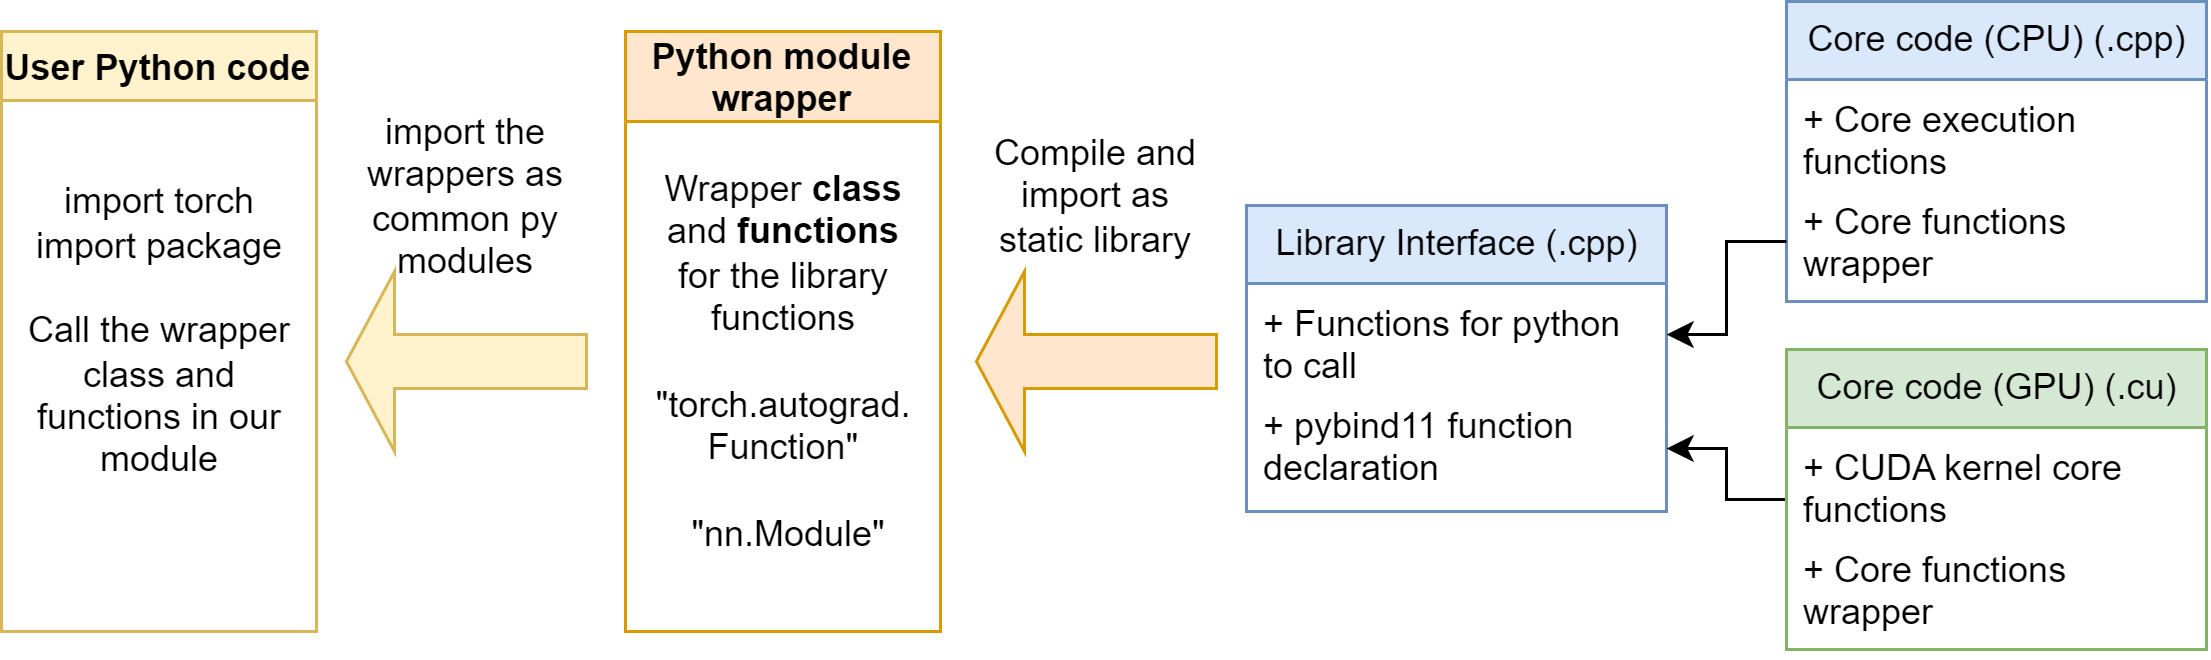

The diagram above was exported from draw.io. Its source (the exported page's mxGraphModel, read from the mxfile embedded in the PNG):
<mxGraphModel dx="875" dy="452" grid="1" gridSize="10" guides="1" tooltips="1" connect="1" arrows="1" fold="1" page="1" pageScale="1" pageWidth="827" pageHeight="1169" math="0" shadow="0">
  <root>
    <mxCell id="0" />
    <mxCell id="1" parent="0" />
    <mxCell id="92cquf4HrpRwrq0v_yNI-1" value="User Python code" style="swimlane;fillColor=#fff2cc;strokeColor=#d6b656;" parent="1" vertex="1">
      <mxGeometry x="65" y="180" width="105" height="200" as="geometry" />
    </mxCell>
    <mxCell id="92cquf4HrpRwrq0v_yNI-22" value="import torch&lt;br&gt;import package&lt;br&gt;&lt;br style=&quot;border-color: var(--border-color);&quot;&gt;&lt;span style=&quot;&quot;&gt;Call the wrapper class and functions in our module&lt;/span&gt;" style="text;html=1;strokeColor=none;fillColor=none;align=center;verticalAlign=middle;whiteSpace=wrap;rounded=0;" parent="92cquf4HrpRwrq0v_yNI-1" vertex="1">
      <mxGeometry x="2.5" y="40" width="100" height="120" as="geometry" />
    </mxCell>
    <mxCell id="92cquf4HrpRwrq0v_yNI-2" value="" style="shape=singleArrow;direction=west;whiteSpace=wrap;html=1;fillColor=#ffe6cc;strokeColor=#d79b00;" parent="1" vertex="1">
      <mxGeometry x="390" y="260" width="80" height="60" as="geometry" />
    </mxCell>
    <mxCell id="92cquf4HrpRwrq0v_yNI-3" value="Library Interface (.cpp)" style="swimlane;fontStyle=0;childLayout=stackLayout;horizontal=1;startSize=26;fillColor=#dae8fc;horizontalStack=0;resizeParent=1;resizeParentMax=0;resizeLast=0;collapsible=1;marginBottom=0;html=1;strokeColor=#6c8ebf;" parent="1" vertex="1">
      <mxGeometry x="480" y="238" width="140" height="102" as="geometry" />
    </mxCell>
    <mxCell id="92cquf4HrpRwrq0v_yNI-4" value="+ Functions for python to call" style="text;strokeColor=none;fillColor=none;align=left;verticalAlign=top;spacingLeft=4;spacingRight=4;overflow=hidden;rotatable=0;points=[[0,0.5],[1,0.5]];portConstraint=eastwest;whiteSpace=wrap;html=1;" parent="92cquf4HrpRwrq0v_yNI-3" vertex="1">
      <mxGeometry y="26" width="140" height="34" as="geometry" />
    </mxCell>
    <mxCell id="92cquf4HrpRwrq0v_yNI-5" value="+ pybind11 function declaration" style="text;strokeColor=none;fillColor=none;align=left;verticalAlign=top;spacingLeft=4;spacingRight=4;overflow=hidden;rotatable=0;points=[[0,0.5],[1,0.5]];portConstraint=eastwest;whiteSpace=wrap;html=1;" parent="92cquf4HrpRwrq0v_yNI-3" vertex="1">
      <mxGeometry y="60" width="140" height="42" as="geometry" />
    </mxCell>
    <mxCell id="92cquf4HrpRwrq0v_yNI-16" style="edgeStyle=orthogonalEdgeStyle;rounded=0;orthogonalLoop=1;jettySize=auto;html=1;entryX=1;entryY=0.5;entryDx=0;entryDy=0;" parent="1" source="92cquf4HrpRwrq0v_yNI-7" target="92cquf4HrpRwrq0v_yNI-5" edge="1">
      <mxGeometry relative="1" as="geometry" />
    </mxCell>
    <mxCell id="92cquf4HrpRwrq0v_yNI-7" value="Core code (GPU) (.cu)" style="swimlane;fontStyle=0;childLayout=stackLayout;horizontal=1;startSize=26;fillColor=#d5e8d4;horizontalStack=0;resizeParent=1;resizeParentMax=0;resizeLast=0;collapsible=1;marginBottom=0;html=1;strokeColor=#82b366;" parent="1" vertex="1">
      <mxGeometry x="660" y="286" width="140" height="100" as="geometry" />
    </mxCell>
    <mxCell id="92cquf4HrpRwrq0v_yNI-8" value="+ CUDA kernel core functions" style="text;strokeColor=none;fillColor=none;align=left;verticalAlign=top;spacingLeft=4;spacingRight=4;overflow=hidden;rotatable=0;points=[[0,0.5],[1,0.5]];portConstraint=eastwest;whiteSpace=wrap;html=1;" parent="92cquf4HrpRwrq0v_yNI-7" vertex="1">
      <mxGeometry y="26" width="140" height="34" as="geometry" />
    </mxCell>
    <mxCell id="92cquf4HrpRwrq0v_yNI-9" value="+ Core functions wrapper" style="text;strokeColor=none;fillColor=none;align=left;verticalAlign=top;spacingLeft=4;spacingRight=4;overflow=hidden;rotatable=0;points=[[0,0.5],[1,0.5]];portConstraint=eastwest;whiteSpace=wrap;html=1;" parent="92cquf4HrpRwrq0v_yNI-7" vertex="1">
      <mxGeometry y="60" width="140" height="40" as="geometry" />
    </mxCell>
    <mxCell id="92cquf4HrpRwrq0v_yNI-11" value="Core code (CPU) (.cpp)" style="swimlane;fontStyle=0;childLayout=stackLayout;horizontal=1;startSize=26;fillColor=#dae8fc;horizontalStack=0;resizeParent=1;resizeParentMax=0;resizeLast=0;collapsible=1;marginBottom=0;html=1;strokeColor=#6c8ebf;" parent="1" vertex="1">
      <mxGeometry x="660" y="170" width="140" height="100" as="geometry" />
    </mxCell>
    <mxCell id="92cquf4HrpRwrq0v_yNI-12" value="+ Core execution functions" style="text;strokeColor=none;fillColor=none;align=left;verticalAlign=top;spacingLeft=4;spacingRight=4;overflow=hidden;rotatable=0;points=[[0,0.5],[1,0.5]];portConstraint=eastwest;whiteSpace=wrap;html=1;" parent="92cquf4HrpRwrq0v_yNI-11" vertex="1">
      <mxGeometry y="26" width="140" height="34" as="geometry" />
    </mxCell>
    <mxCell id="92cquf4HrpRwrq0v_yNI-13" value="+ Core functions wrapper" style="text;strokeColor=none;fillColor=none;align=left;verticalAlign=top;spacingLeft=4;spacingRight=4;overflow=hidden;rotatable=0;points=[[0,0.5],[1,0.5]];portConstraint=eastwest;whiteSpace=wrap;html=1;" parent="92cquf4HrpRwrq0v_yNI-11" vertex="1">
      <mxGeometry y="60" width="140" height="40" as="geometry" />
    </mxCell>
    <mxCell id="92cquf4HrpRwrq0v_yNI-15" style="edgeStyle=orthogonalEdgeStyle;rounded=0;orthogonalLoop=1;jettySize=auto;html=1;entryX=1;entryY=0.5;entryDx=0;entryDy=0;" parent="1" source="92cquf4HrpRwrq0v_yNI-13" target="92cquf4HrpRwrq0v_yNI-4" edge="1">
      <mxGeometry relative="1" as="geometry" />
    </mxCell>
    <mxCell id="92cquf4HrpRwrq0v_yNI-19" value="Compile and import as static library" style="text;html=1;strokeColor=none;fillColor=none;align=center;verticalAlign=middle;whiteSpace=wrap;rounded=0;" parent="1" vertex="1">
      <mxGeometry x="390" y="210" width="80" height="50" as="geometry" />
    </mxCell>
    <mxCell id="JLFjTIEIFD1e0TUGr6g5-1" value="Python module &#10;wrapper" style="swimlane;fillColor=#ffe6cc;strokeColor=#d79b00;startSize=30;" vertex="1" parent="1">
      <mxGeometry x="273" y="180" width="105" height="200" as="geometry" />
    </mxCell>
    <mxCell id="JLFjTIEIFD1e0TUGr6g5-2" value="Wrapper &lt;b&gt;class&lt;/b&gt; and &lt;b&gt;functions &lt;/b&gt;&lt;br&gt;for the library functions&lt;br&gt;&lt;br&gt;&quot;torch.autograd.&lt;br&gt;Function&quot;&lt;br&gt;&lt;br&gt;&amp;nbsp;&quot;nn.Module&quot;" style="text;html=1;strokeColor=none;fillColor=none;align=center;verticalAlign=middle;whiteSpace=wrap;rounded=0;" vertex="1" parent="JLFjTIEIFD1e0TUGr6g5-1">
      <mxGeometry x="2.5" y="40" width="100" height="140" as="geometry" />
    </mxCell>
    <mxCell id="JLFjTIEIFD1e0TUGr6g5-3" value="" style="shape=singleArrow;direction=west;whiteSpace=wrap;html=1;fillColor=#fff2cc;strokeColor=#d6b656;" vertex="1" parent="1">
      <mxGeometry x="180" y="260" width="80" height="60" as="geometry" />
    </mxCell>
    <mxCell id="JLFjTIEIFD1e0TUGr6g5-4" value="import the wrappers as common py modules" style="text;html=1;strokeColor=none;fillColor=none;align=center;verticalAlign=middle;whiteSpace=wrap;rounded=0;" vertex="1" parent="1">
      <mxGeometry x="180" y="210" width="80" height="50" as="geometry" />
    </mxCell>
  </root>
</mxGraphModel>